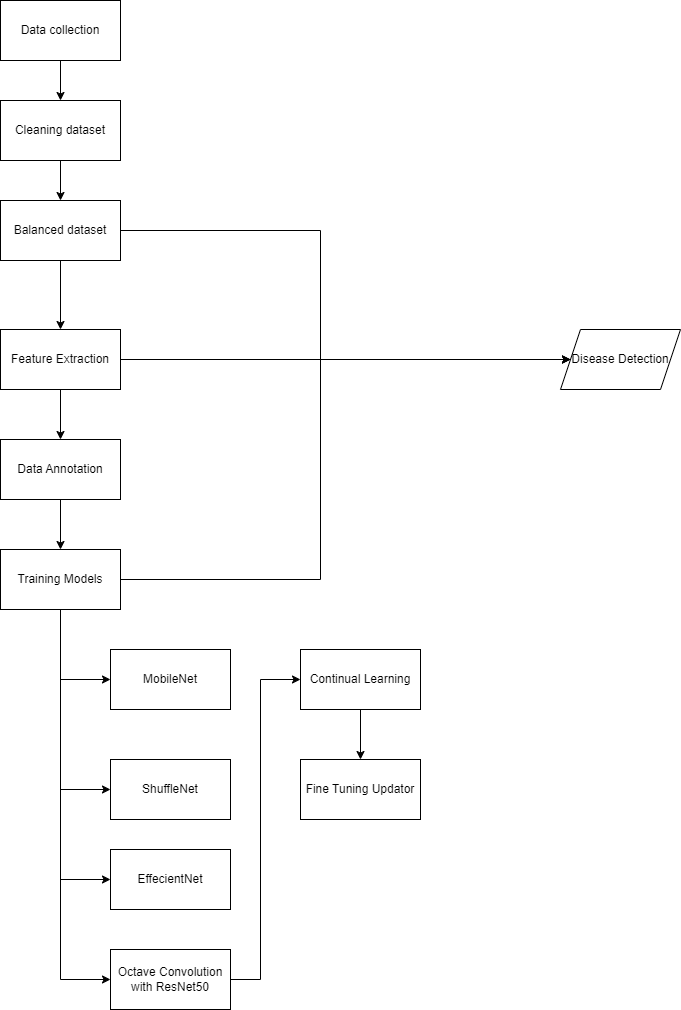

The diagram above was exported from draw.io. Its source (the exported page's mxGraphModel, read from the mxfile embedded in the PNG):
<mxGraphModel dx="1034" dy="559" grid="1" gridSize="10" guides="1" tooltips="1" connect="1" arrows="1" fold="1" page="1" pageScale="1" pageWidth="827" pageHeight="1169" math="0" shadow="0">
  <root>
    <mxCell id="0" />
    <mxCell id="1" parent="0" />
    <mxCell id="9lMj5VoZ-CV41xmPlYIu-13" style="edgeStyle=orthogonalEdgeStyle;rounded=0;orthogonalLoop=1;jettySize=auto;html=1;entryX=0.5;entryY=0;entryDx=0;entryDy=0;" parent="1" source="9lMj5VoZ-CV41xmPlYIu-1" target="9lMj5VoZ-CV41xmPlYIu-12" edge="1">
      <mxGeometry relative="1" as="geometry" />
    </mxCell>
    <mxCell id="9lMj5VoZ-CV41xmPlYIu-1" value="Data collection" style="rounded=0;whiteSpace=wrap;html=1;" parent="1" vertex="1">
      <mxGeometry x="140" y="181" width="120" height="60" as="geometry" />
    </mxCell>
    <mxCell id="9lMj5VoZ-CV41xmPlYIu-68" style="edgeStyle=orthogonalEdgeStyle;rounded=0;orthogonalLoop=1;jettySize=auto;html=1;entryX=0;entryY=0.5;entryDx=0;entryDy=0;exitX=1;exitY=0.5;exitDx=0;exitDy=0;" parent="1" source="9lMj5VoZ-CV41xmPlYIu-2" target="9lMj5VoZ-CV41xmPlYIu-66" edge="1">
      <mxGeometry relative="1" as="geometry">
        <Array as="points">
          <mxPoint x="460" y="411" />
          <mxPoint x="460" y="540" />
        </Array>
      </mxGeometry>
    </mxCell>
    <mxCell id="9lMj5VoZ-CV41xmPlYIu-71" style="edgeStyle=orthogonalEdgeStyle;rounded=0;orthogonalLoop=1;jettySize=auto;html=1;entryX=0.5;entryY=0;entryDx=0;entryDy=0;" parent="1" source="9lMj5VoZ-CV41xmPlYIu-2" target="9lMj5VoZ-CV41xmPlYIu-17" edge="1">
      <mxGeometry relative="1" as="geometry" />
    </mxCell>
    <mxCell id="9lMj5VoZ-CV41xmPlYIu-2" value="Balanced dataset" style="whiteSpace=wrap;html=1;rounded=0;" parent="1" vertex="1">
      <mxGeometry x="140" y="381" width="120" height="60" as="geometry" />
    </mxCell>
    <mxCell id="9lMj5VoZ-CV41xmPlYIu-70" value="" style="edgeStyle=orthogonalEdgeStyle;rounded=0;orthogonalLoop=1;jettySize=auto;html=1;" parent="1" source="9lMj5VoZ-CV41xmPlYIu-12" target="9lMj5VoZ-CV41xmPlYIu-2" edge="1">
      <mxGeometry relative="1" as="geometry" />
    </mxCell>
    <mxCell id="9lMj5VoZ-CV41xmPlYIu-12" value="Cleaning dataset" style="whiteSpace=wrap;html=1;rounded=0;" parent="1" vertex="1">
      <mxGeometry x="140" y="281" width="120" height="60" as="geometry" />
    </mxCell>
    <mxCell id="9lMj5VoZ-CV41xmPlYIu-21" style="edgeStyle=orthogonalEdgeStyle;rounded=0;orthogonalLoop=1;jettySize=auto;html=1;entryX=0.5;entryY=0;entryDx=0;entryDy=0;" parent="1" source="9lMj5VoZ-CV41xmPlYIu-17" target="9lMj5VoZ-CV41xmPlYIu-20" edge="1">
      <mxGeometry relative="1" as="geometry" />
    </mxCell>
    <mxCell id="9lMj5VoZ-CV41xmPlYIu-67" style="edgeStyle=orthogonalEdgeStyle;rounded=0;orthogonalLoop=1;jettySize=auto;html=1;entryX=0;entryY=0.5;entryDx=0;entryDy=0;" parent="1" source="9lMj5VoZ-CV41xmPlYIu-17" target="9lMj5VoZ-CV41xmPlYIu-66" edge="1">
      <mxGeometry relative="1" as="geometry">
        <mxPoint x="540" y="430" as="targetPoint" />
        <Array as="points">
          <mxPoint x="590" y="540" />
          <mxPoint x="590" y="540" />
        </Array>
      </mxGeometry>
    </mxCell>
    <mxCell id="9lMj5VoZ-CV41xmPlYIu-17" value="Feature Extraction" style="whiteSpace=wrap;html=1;rounded=0;" parent="1" vertex="1">
      <mxGeometry x="140" y="510" width="120" height="60" as="geometry" />
    </mxCell>
    <mxCell id="9lMj5VoZ-CV41xmPlYIu-65" value="" style="edgeStyle=orthogonalEdgeStyle;rounded=0;orthogonalLoop=1;jettySize=auto;html=1;" parent="1" source="9lMj5VoZ-CV41xmPlYIu-20" target="9lMj5VoZ-CV41xmPlYIu-22" edge="1">
      <mxGeometry relative="1" as="geometry" />
    </mxCell>
    <mxCell id="9lMj5VoZ-CV41xmPlYIu-20" value="Data Annotation" style="whiteSpace=wrap;html=1;rounded=0;" parent="1" vertex="1">
      <mxGeometry x="140" y="620" width="120" height="60" as="geometry" />
    </mxCell>
    <mxCell id="9lMj5VoZ-CV41xmPlYIu-57" value="" style="edgeStyle=orthogonalEdgeStyle;rounded=0;orthogonalLoop=1;jettySize=auto;html=1;entryX=0;entryY=0.5;entryDx=0;entryDy=0;" parent="1" source="9lMj5VoZ-CV41xmPlYIu-22" target="9lMj5VoZ-CV41xmPlYIu-37" edge="1">
      <mxGeometry relative="1" as="geometry">
        <mxPoint x="310" y="760" as="targetPoint" />
      </mxGeometry>
    </mxCell>
    <mxCell id="9lMj5VoZ-CV41xmPlYIu-58" style="edgeStyle=orthogonalEdgeStyle;rounded=0;orthogonalLoop=1;jettySize=auto;html=1;entryX=0;entryY=0.5;entryDx=0;entryDy=0;" parent="1" source="9lMj5VoZ-CV41xmPlYIu-22" target="9lMj5VoZ-CV41xmPlYIu-36" edge="1">
      <mxGeometry relative="1" as="geometry" />
    </mxCell>
    <mxCell id="9lMj5VoZ-CV41xmPlYIu-59" style="edgeStyle=orthogonalEdgeStyle;rounded=0;orthogonalLoop=1;jettySize=auto;html=1;entryX=0;entryY=0.5;entryDx=0;entryDy=0;" parent="1" source="9lMj5VoZ-CV41xmPlYIu-22" target="9lMj5VoZ-CV41xmPlYIu-35" edge="1">
      <mxGeometry relative="1" as="geometry" />
    </mxCell>
    <mxCell id="9lMj5VoZ-CV41xmPlYIu-60" style="edgeStyle=orthogonalEdgeStyle;rounded=0;orthogonalLoop=1;jettySize=auto;html=1;entryX=0;entryY=0.5;entryDx=0;entryDy=0;" parent="1" source="9lMj5VoZ-CV41xmPlYIu-22" target="9lMj5VoZ-CV41xmPlYIu-34" edge="1">
      <mxGeometry relative="1" as="geometry" />
    </mxCell>
    <mxCell id="ptUZfjOA_DMvH5TPKwJm-1" style="edgeStyle=orthogonalEdgeStyle;rounded=0;orthogonalLoop=1;jettySize=auto;html=1;entryX=0;entryY=0.5;entryDx=0;entryDy=0;" parent="1" source="9lMj5VoZ-CV41xmPlYIu-22" target="9lMj5VoZ-CV41xmPlYIu-66" edge="1">
      <mxGeometry relative="1" as="geometry">
        <Array as="points">
          <mxPoint x="460" y="760" />
          <mxPoint x="460" y="540" />
        </Array>
      </mxGeometry>
    </mxCell>
    <mxCell id="9lMj5VoZ-CV41xmPlYIu-22" value="Training M&lt;span style=&quot;background-color: initial;&quot;&gt;odels&lt;/span&gt;" style="whiteSpace=wrap;html=1;rounded=0;" parent="1" vertex="1">
      <mxGeometry x="140" y="730" width="120" height="60" as="geometry" />
    </mxCell>
    <mxCell id="9lMj5VoZ-CV41xmPlYIu-62" value="" style="edgeStyle=orthogonalEdgeStyle;rounded=0;orthogonalLoop=1;jettySize=auto;html=1;" parent="1" source="9lMj5VoZ-CV41xmPlYIu-34" target="9lMj5VoZ-CV41xmPlYIu-61" edge="1">
      <mxGeometry relative="1" as="geometry">
        <Array as="points">
          <mxPoint x="400" y="1160" />
          <mxPoint x="400" y="860" />
        </Array>
      </mxGeometry>
    </mxCell>
    <mxCell id="9lMj5VoZ-CV41xmPlYIu-34" value="Octave Convolution with ResNet50" style="whiteSpace=wrap;html=1;rounded=0;" parent="1" vertex="1">
      <mxGeometry x="250" y="1130" width="120" height="60" as="geometry" />
    </mxCell>
    <mxCell id="9lMj5VoZ-CV41xmPlYIu-35" value="EffecientNet" style="whiteSpace=wrap;html=1;rounded=0;" parent="1" vertex="1">
      <mxGeometry x="250" y="1030" width="120" height="60" as="geometry" />
    </mxCell>
    <mxCell id="9lMj5VoZ-CV41xmPlYIu-36" value="ShuffleNet" style="whiteSpace=wrap;html=1;rounded=0;" parent="1" vertex="1">
      <mxGeometry x="250" y="940" width="120" height="60" as="geometry" />
    </mxCell>
    <mxCell id="9lMj5VoZ-CV41xmPlYIu-37" value="MobileNet" style="whiteSpace=wrap;html=1;rounded=0;" parent="1" vertex="1">
      <mxGeometry x="250" y="830" width="120" height="60" as="geometry" />
    </mxCell>
    <mxCell id="9lMj5VoZ-CV41xmPlYIu-64" value="" style="edgeStyle=orthogonalEdgeStyle;rounded=0;orthogonalLoop=1;jettySize=auto;html=1;" parent="1" source="9lMj5VoZ-CV41xmPlYIu-61" target="9lMj5VoZ-CV41xmPlYIu-63" edge="1">
      <mxGeometry relative="1" as="geometry" />
    </mxCell>
    <mxCell id="9lMj5VoZ-CV41xmPlYIu-61" value="Continual Learning" style="whiteSpace=wrap;html=1;rounded=0;" parent="1" vertex="1">
      <mxGeometry x="440" y="830" width="120" height="60" as="geometry" />
    </mxCell>
    <mxCell id="9lMj5VoZ-CV41xmPlYIu-63" value="Fine Tuning Updator" style="whiteSpace=wrap;html=1;rounded=0;" parent="1" vertex="1">
      <mxGeometry x="440" y="940" width="120" height="60" as="geometry" />
    </mxCell>
    <mxCell id="9lMj5VoZ-CV41xmPlYIu-66" value="Disease Detection" style="shape=parallelogram;perimeter=parallelogramPerimeter;whiteSpace=wrap;html=1;fixedSize=1;" parent="1" vertex="1">
      <mxGeometry x="700" y="510" width="120" height="60" as="geometry" />
    </mxCell>
  </root>
</mxGraphModel>